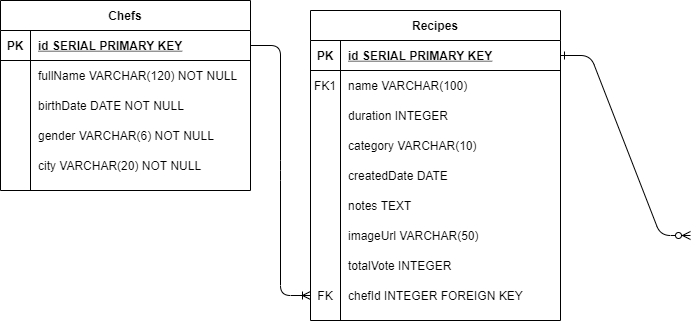

The diagram above was exported from draw.io. Its source (the exported page's mxGraphModel, read from the mxfile embedded in the PNG):
<mxGraphModel dx="567" dy="713" grid="1" gridSize="10" guides="1" tooltips="1" connect="1" arrows="1" fold="1" page="1" pageScale="1" pageWidth="850" pageHeight="1100" math="0" shadow="0" extFonts="Permanent Marker^https://fonts.googleapis.com/css?family=Permanent+Marker">
  <root>
    <mxCell id="0" />
    <mxCell id="1" parent="0" />
    <mxCell id="C-vyLk0tnHw3VtMMgP7b-12" value="" style="edgeStyle=entityRelationEdgeStyle;endArrow=ERzeroToMany;startArrow=ERone;endFill=1;startFill=0;" parent="1" source="C-vyLk0tnHw3VtMMgP7b-3" edge="1">
      <mxGeometry width="100" height="100" relative="1" as="geometry">
        <mxPoint x="400" y="180" as="sourcePoint" />
        <mxPoint x="700" y="355" as="targetPoint" />
      </mxGeometry>
    </mxCell>
    <mxCell id="C-vyLk0tnHw3VtMMgP7b-2" value="Recipes" style="shape=table;startSize=30;container=1;collapsible=1;childLayout=tableLayout;fixedRows=1;rowLines=0;fontStyle=1;align=center;resizeLast=1;" parent="1" vertex="1">
      <mxGeometry x="320" y="130" width="250" height="310" as="geometry" />
    </mxCell>
    <mxCell id="C-vyLk0tnHw3VtMMgP7b-3" value="" style="shape=partialRectangle;collapsible=0;dropTarget=0;pointerEvents=0;fillColor=none;points=[[0,0.5],[1,0.5]];portConstraint=eastwest;top=0;left=0;right=0;bottom=1;" parent="C-vyLk0tnHw3VtMMgP7b-2" vertex="1">
      <mxGeometry y="30" width="250" height="30" as="geometry" />
    </mxCell>
    <mxCell id="C-vyLk0tnHw3VtMMgP7b-4" value="PK" style="shape=partialRectangle;overflow=hidden;connectable=0;fillColor=none;top=0;left=0;bottom=0;right=0;fontStyle=1;" parent="C-vyLk0tnHw3VtMMgP7b-3" vertex="1">
      <mxGeometry width="30" height="30" as="geometry" />
    </mxCell>
    <mxCell id="C-vyLk0tnHw3VtMMgP7b-5" value="id SERIAL PRIMARY KEY" style="shape=partialRectangle;overflow=hidden;connectable=0;fillColor=none;top=0;left=0;bottom=0;right=0;align=left;spacingLeft=6;fontStyle=5;" parent="C-vyLk0tnHw3VtMMgP7b-3" vertex="1">
      <mxGeometry x="30" width="220" height="30" as="geometry" />
    </mxCell>
    <mxCell id="C-vyLk0tnHw3VtMMgP7b-6" value="" style="shape=partialRectangle;collapsible=0;dropTarget=0;pointerEvents=0;fillColor=none;points=[[0,0.5],[1,0.5]];portConstraint=eastwest;top=0;left=0;right=0;bottom=0;" parent="C-vyLk0tnHw3VtMMgP7b-2" vertex="1">
      <mxGeometry y="60" width="250" height="30" as="geometry" />
    </mxCell>
    <mxCell id="C-vyLk0tnHw3VtMMgP7b-7" value="FK1" style="shape=partialRectangle;overflow=hidden;connectable=0;fillColor=none;top=0;left=0;bottom=0;right=0;" parent="C-vyLk0tnHw3VtMMgP7b-6" vertex="1">
      <mxGeometry width="30" height="30" as="geometry" />
    </mxCell>
    <mxCell id="C-vyLk0tnHw3VtMMgP7b-8" value="name VARCHAR(100)" style="shape=partialRectangle;overflow=hidden;connectable=0;fillColor=none;top=0;left=0;bottom=0;right=0;align=left;spacingLeft=6;" parent="C-vyLk0tnHw3VtMMgP7b-6" vertex="1">
      <mxGeometry x="30" width="220" height="30" as="geometry" />
    </mxCell>
    <mxCell id="C-vyLk0tnHw3VtMMgP7b-9" value="" style="shape=partialRectangle;collapsible=0;dropTarget=0;pointerEvents=0;fillColor=none;points=[[0,0.5],[1,0.5]];portConstraint=eastwest;top=0;left=0;right=0;bottom=0;" parent="C-vyLk0tnHw3VtMMgP7b-2" vertex="1">
      <mxGeometry y="90" width="250" height="30" as="geometry" />
    </mxCell>
    <mxCell id="C-vyLk0tnHw3VtMMgP7b-10" value="" style="shape=partialRectangle;overflow=hidden;connectable=0;fillColor=none;top=0;left=0;bottom=0;right=0;" parent="C-vyLk0tnHw3VtMMgP7b-9" vertex="1">
      <mxGeometry width="30" height="30" as="geometry" />
    </mxCell>
    <mxCell id="C-vyLk0tnHw3VtMMgP7b-11" value="duration INTEGER" style="shape=partialRectangle;overflow=hidden;connectable=0;fillColor=none;top=0;left=0;bottom=0;right=0;align=left;spacingLeft=6;" parent="C-vyLk0tnHw3VtMMgP7b-9" vertex="1">
      <mxGeometry x="30" width="220" height="30" as="geometry" />
    </mxCell>
    <mxCell id="SowpY1a4HEMqb6WTIWcn-10" value="" style="shape=partialRectangle;collapsible=0;dropTarget=0;pointerEvents=0;fillColor=none;points=[[0,0.5],[1,0.5]];portConstraint=eastwest;top=0;left=0;right=0;bottom=0;" vertex="1" parent="C-vyLk0tnHw3VtMMgP7b-2">
      <mxGeometry y="120" width="250" height="30" as="geometry" />
    </mxCell>
    <mxCell id="SowpY1a4HEMqb6WTIWcn-11" value="" style="shape=partialRectangle;overflow=hidden;connectable=0;fillColor=none;top=0;left=0;bottom=0;right=0;" vertex="1" parent="SowpY1a4HEMqb6WTIWcn-10">
      <mxGeometry width="30" height="30" as="geometry" />
    </mxCell>
    <mxCell id="SowpY1a4HEMqb6WTIWcn-12" value="category VARCHAR(10)" style="shape=partialRectangle;overflow=hidden;connectable=0;fillColor=none;top=0;left=0;bottom=0;right=0;align=left;spacingLeft=6;" vertex="1" parent="SowpY1a4HEMqb6WTIWcn-10">
      <mxGeometry x="30" width="220" height="30" as="geometry" />
    </mxCell>
    <mxCell id="SowpY1a4HEMqb6WTIWcn-13" value="" style="shape=partialRectangle;collapsible=0;dropTarget=0;pointerEvents=0;fillColor=none;points=[[0,0.5],[1,0.5]];portConstraint=eastwest;top=0;left=0;right=0;bottom=0;" vertex="1" parent="C-vyLk0tnHw3VtMMgP7b-2">
      <mxGeometry y="150" width="250" height="30" as="geometry" />
    </mxCell>
    <mxCell id="SowpY1a4HEMqb6WTIWcn-14" value="" style="shape=partialRectangle;overflow=hidden;connectable=0;fillColor=none;top=0;left=0;bottom=0;right=0;" vertex="1" parent="SowpY1a4HEMqb6WTIWcn-13">
      <mxGeometry width="30" height="30" as="geometry" />
    </mxCell>
    <mxCell id="SowpY1a4HEMqb6WTIWcn-15" value="createdDate DATE" style="shape=partialRectangle;overflow=hidden;connectable=0;fillColor=none;top=0;left=0;bottom=0;right=0;align=left;spacingLeft=6;" vertex="1" parent="SowpY1a4HEMqb6WTIWcn-13">
      <mxGeometry x="30" width="220" height="30" as="geometry" />
    </mxCell>
    <mxCell id="SowpY1a4HEMqb6WTIWcn-16" value="" style="shape=partialRectangle;collapsible=0;dropTarget=0;pointerEvents=0;fillColor=none;points=[[0,0.5],[1,0.5]];portConstraint=eastwest;top=0;left=0;right=0;bottom=0;" vertex="1" parent="C-vyLk0tnHw3VtMMgP7b-2">
      <mxGeometry y="180" width="250" height="30" as="geometry" />
    </mxCell>
    <mxCell id="SowpY1a4HEMqb6WTIWcn-17" value="" style="shape=partialRectangle;overflow=hidden;connectable=0;fillColor=none;top=0;left=0;bottom=0;right=0;" vertex="1" parent="SowpY1a4HEMqb6WTIWcn-16">
      <mxGeometry width="30" height="30" as="geometry" />
    </mxCell>
    <mxCell id="SowpY1a4HEMqb6WTIWcn-18" value="notes TEXT" style="shape=partialRectangle;overflow=hidden;connectable=0;fillColor=none;top=0;left=0;bottom=0;right=0;align=left;spacingLeft=6;" vertex="1" parent="SowpY1a4HEMqb6WTIWcn-16">
      <mxGeometry x="30" width="220" height="30" as="geometry" />
    </mxCell>
    <mxCell id="SowpY1a4HEMqb6WTIWcn-19" value="" style="shape=partialRectangle;collapsible=0;dropTarget=0;pointerEvents=0;fillColor=none;points=[[0,0.5],[1,0.5]];portConstraint=eastwest;top=0;left=0;right=0;bottom=0;" vertex="1" parent="C-vyLk0tnHw3VtMMgP7b-2">
      <mxGeometry y="210" width="250" height="30" as="geometry" />
    </mxCell>
    <mxCell id="SowpY1a4HEMqb6WTIWcn-20" value="" style="shape=partialRectangle;overflow=hidden;connectable=0;fillColor=none;top=0;left=0;bottom=0;right=0;" vertex="1" parent="SowpY1a4HEMqb6WTIWcn-19">
      <mxGeometry width="30" height="30" as="geometry" />
    </mxCell>
    <mxCell id="SowpY1a4HEMqb6WTIWcn-21" value="imageUrl VARCHAR(50)" style="shape=partialRectangle;overflow=hidden;connectable=0;fillColor=none;top=0;left=0;bottom=0;right=0;align=left;spacingLeft=6;" vertex="1" parent="SowpY1a4HEMqb6WTIWcn-19">
      <mxGeometry x="30" width="220" height="30" as="geometry" />
    </mxCell>
    <mxCell id="SowpY1a4HEMqb6WTIWcn-22" value="" style="shape=partialRectangle;collapsible=0;dropTarget=0;pointerEvents=0;fillColor=none;points=[[0,0.5],[1,0.5]];portConstraint=eastwest;top=0;left=0;right=0;bottom=0;" vertex="1" parent="C-vyLk0tnHw3VtMMgP7b-2">
      <mxGeometry y="240" width="250" height="30" as="geometry" />
    </mxCell>
    <mxCell id="SowpY1a4HEMqb6WTIWcn-23" value="" style="shape=partialRectangle;overflow=hidden;connectable=0;fillColor=none;top=0;left=0;bottom=0;right=0;" vertex="1" parent="SowpY1a4HEMqb6WTIWcn-22">
      <mxGeometry width="30" height="30" as="geometry" />
    </mxCell>
    <mxCell id="SowpY1a4HEMqb6WTIWcn-24" value="totalVote INTEGER" style="shape=partialRectangle;overflow=hidden;connectable=0;fillColor=none;top=0;left=0;bottom=0;right=0;align=left;spacingLeft=6;" vertex="1" parent="SowpY1a4HEMqb6WTIWcn-22">
      <mxGeometry x="30" width="220" height="30" as="geometry" />
    </mxCell>
    <mxCell id="SowpY1a4HEMqb6WTIWcn-25" value="" style="shape=partialRectangle;collapsible=0;dropTarget=0;pointerEvents=0;fillColor=none;points=[[0,0.5],[1,0.5]];portConstraint=eastwest;top=0;left=0;right=0;bottom=0;" vertex="1" parent="C-vyLk0tnHw3VtMMgP7b-2">
      <mxGeometry y="270" width="250" height="30" as="geometry" />
    </mxCell>
    <mxCell id="SowpY1a4HEMqb6WTIWcn-26" value="FK" style="shape=partialRectangle;overflow=hidden;connectable=0;fillColor=none;top=0;left=0;bottom=0;right=0;" vertex="1" parent="SowpY1a4HEMqb6WTIWcn-25">
      <mxGeometry width="30" height="30" as="geometry" />
    </mxCell>
    <mxCell id="SowpY1a4HEMqb6WTIWcn-27" value="chefId INTEGER FOREIGN KEY" style="shape=partialRectangle;overflow=hidden;connectable=0;fillColor=none;top=0;left=0;bottom=0;right=0;align=left;spacingLeft=6;" vertex="1" parent="SowpY1a4HEMqb6WTIWcn-25">
      <mxGeometry x="30" width="220" height="30" as="geometry" />
    </mxCell>
    <mxCell id="C-vyLk0tnHw3VtMMgP7b-23" value="Chefs" style="shape=table;startSize=30;container=1;collapsible=1;childLayout=tableLayout;fixedRows=1;rowLines=0;fontStyle=1;align=center;resizeLast=1;" parent="1" vertex="1">
      <mxGeometry x="10" y="120" width="250" height="190" as="geometry" />
    </mxCell>
    <mxCell id="C-vyLk0tnHw3VtMMgP7b-24" value="" style="shape=partialRectangle;collapsible=0;dropTarget=0;pointerEvents=0;fillColor=none;points=[[0,0.5],[1,0.5]];portConstraint=eastwest;top=0;left=0;right=0;bottom=1;" parent="C-vyLk0tnHw3VtMMgP7b-23" vertex="1">
      <mxGeometry y="30" width="250" height="30" as="geometry" />
    </mxCell>
    <mxCell id="C-vyLk0tnHw3VtMMgP7b-25" value="PK" style="shape=partialRectangle;overflow=hidden;connectable=0;fillColor=none;top=0;left=0;bottom=0;right=0;fontStyle=1;" parent="C-vyLk0tnHw3VtMMgP7b-24" vertex="1">
      <mxGeometry width="30" height="30" as="geometry" />
    </mxCell>
    <mxCell id="C-vyLk0tnHw3VtMMgP7b-26" value="id SERIAL PRIMARY KEY" style="shape=partialRectangle;overflow=hidden;connectable=0;fillColor=none;top=0;left=0;bottom=0;right=0;align=left;spacingLeft=6;fontStyle=5;" parent="C-vyLk0tnHw3VtMMgP7b-24" vertex="1">
      <mxGeometry x="30" width="220" height="30" as="geometry" />
    </mxCell>
    <mxCell id="C-vyLk0tnHw3VtMMgP7b-27" value="" style="shape=partialRectangle;collapsible=0;dropTarget=0;pointerEvents=0;fillColor=none;points=[[0,0.5],[1,0.5]];portConstraint=eastwest;top=0;left=0;right=0;bottom=0;" parent="C-vyLk0tnHw3VtMMgP7b-23" vertex="1">
      <mxGeometry y="60" width="250" height="30" as="geometry" />
    </mxCell>
    <mxCell id="C-vyLk0tnHw3VtMMgP7b-28" value="" style="shape=partialRectangle;overflow=hidden;connectable=0;fillColor=none;top=0;left=0;bottom=0;right=0;" parent="C-vyLk0tnHw3VtMMgP7b-27" vertex="1">
      <mxGeometry width="30" height="30" as="geometry" />
    </mxCell>
    <mxCell id="C-vyLk0tnHw3VtMMgP7b-29" value="fullName VARCHAR(120) NOT NULL" style="shape=partialRectangle;overflow=hidden;connectable=0;fillColor=none;top=0;left=0;bottom=0;right=0;align=left;spacingLeft=6;" parent="C-vyLk0tnHw3VtMMgP7b-27" vertex="1">
      <mxGeometry x="30" width="220" height="30" as="geometry" />
    </mxCell>
    <mxCell id="SowpY1a4HEMqb6WTIWcn-1" value="" style="shape=partialRectangle;collapsible=0;dropTarget=0;pointerEvents=0;fillColor=none;points=[[0,0.5],[1,0.5]];portConstraint=eastwest;top=0;left=0;right=0;bottom=0;" vertex="1" parent="C-vyLk0tnHw3VtMMgP7b-23">
      <mxGeometry y="90" width="250" height="30" as="geometry" />
    </mxCell>
    <mxCell id="SowpY1a4HEMqb6WTIWcn-2" value="" style="shape=partialRectangle;overflow=hidden;connectable=0;fillColor=none;top=0;left=0;bottom=0;right=0;" vertex="1" parent="SowpY1a4HEMqb6WTIWcn-1">
      <mxGeometry width="30" height="30" as="geometry" />
    </mxCell>
    <mxCell id="SowpY1a4HEMqb6WTIWcn-3" value="birthDate DATE NOT NULL" style="shape=partialRectangle;overflow=hidden;connectable=0;fillColor=none;top=0;left=0;bottom=0;right=0;align=left;spacingLeft=6;" vertex="1" parent="SowpY1a4HEMqb6WTIWcn-1">
      <mxGeometry x="30" width="220" height="30" as="geometry" />
    </mxCell>
    <mxCell id="SowpY1a4HEMqb6WTIWcn-4" value="" style="shape=partialRectangle;collapsible=0;dropTarget=0;pointerEvents=0;fillColor=none;points=[[0,0.5],[1,0.5]];portConstraint=eastwest;top=0;left=0;right=0;bottom=0;" vertex="1" parent="C-vyLk0tnHw3VtMMgP7b-23">
      <mxGeometry y="120" width="250" height="30" as="geometry" />
    </mxCell>
    <mxCell id="SowpY1a4HEMqb6WTIWcn-5" value="" style="shape=partialRectangle;overflow=hidden;connectable=0;fillColor=none;top=0;left=0;bottom=0;right=0;" vertex="1" parent="SowpY1a4HEMqb6WTIWcn-4">
      <mxGeometry width="30" height="30" as="geometry" />
    </mxCell>
    <mxCell id="SowpY1a4HEMqb6WTIWcn-6" value="gender VARCHAR(6) NOT NULL" style="shape=partialRectangle;overflow=hidden;connectable=0;fillColor=none;top=0;left=0;bottom=0;right=0;align=left;spacingLeft=6;" vertex="1" parent="SowpY1a4HEMqb6WTIWcn-4">
      <mxGeometry x="30" width="220" height="30" as="geometry" />
    </mxCell>
    <mxCell id="SowpY1a4HEMqb6WTIWcn-7" value="" style="shape=partialRectangle;collapsible=0;dropTarget=0;pointerEvents=0;fillColor=none;points=[[0,0.5],[1,0.5]];portConstraint=eastwest;top=0;left=0;right=0;bottom=0;" vertex="1" parent="C-vyLk0tnHw3VtMMgP7b-23">
      <mxGeometry y="150" width="250" height="30" as="geometry" />
    </mxCell>
    <mxCell id="SowpY1a4HEMqb6WTIWcn-8" value="" style="shape=partialRectangle;overflow=hidden;connectable=0;fillColor=none;top=0;left=0;bottom=0;right=0;" vertex="1" parent="SowpY1a4HEMqb6WTIWcn-7">
      <mxGeometry width="30" height="30" as="geometry" />
    </mxCell>
    <mxCell id="SowpY1a4HEMqb6WTIWcn-9" value="city VARCHAR(20) NOT NULL" style="shape=partialRectangle;overflow=hidden;connectable=0;fillColor=none;top=0;left=0;bottom=0;right=0;align=left;spacingLeft=6;" vertex="1" parent="SowpY1a4HEMqb6WTIWcn-7">
      <mxGeometry x="30" width="220" height="30" as="geometry" />
    </mxCell>
    <mxCell id="SowpY1a4HEMqb6WTIWcn-31" value="" style="edgeStyle=entityRelationEdgeStyle;fontSize=12;html=1;endArrow=ERoneToMany;exitX=1;exitY=0.5;exitDx=0;exitDy=0;entryX=0;entryY=0.5;entryDx=0;entryDy=0;" edge="1" parent="1" source="C-vyLk0tnHw3VtMMgP7b-24" target="SowpY1a4HEMqb6WTIWcn-25">
      <mxGeometry width="100" height="100" relative="1" as="geometry">
        <mxPoint x="240" y="410" as="sourcePoint" />
        <mxPoint x="340" y="310" as="targetPoint" />
      </mxGeometry>
    </mxCell>
  </root>
</mxGraphModel>